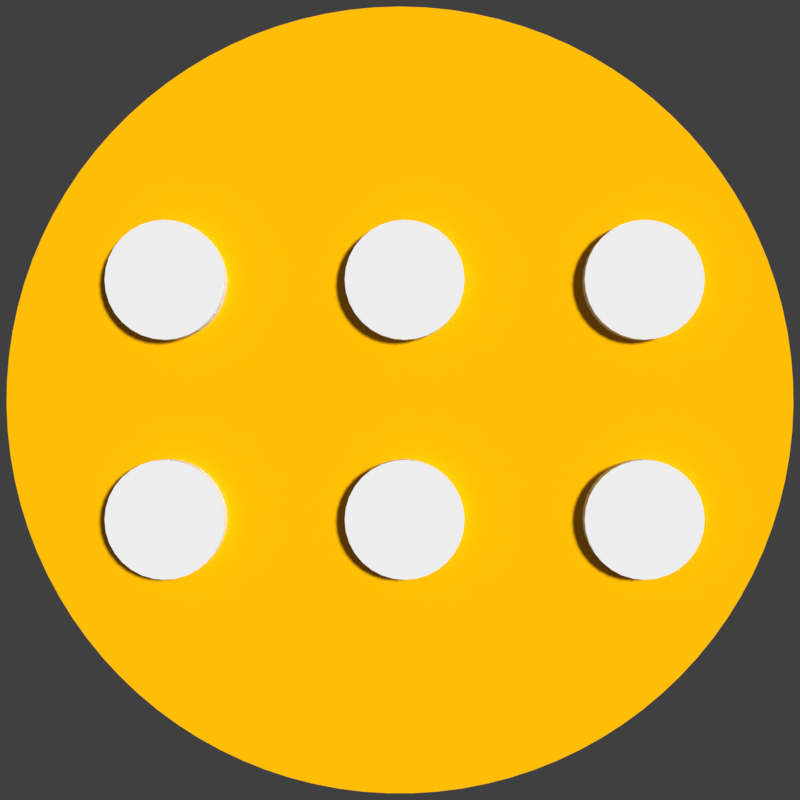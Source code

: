 # Source: icon.blend  (saved by Blender 2.79.0; exported with 4.5.12 LTS)
import bpy
from mathutils import Matrix  # noqa: F401  (used for matrix-valued properties, if any)

bpy.ops.wm.read_factory_settings(use_empty=True)
scene = bpy.context.scene
scene.name = 'Scene'

# ---- collections
col_collection_1 = bpy.data.collections.new('Collection 1'); scene.collection.children.link(col_collection_1)

# ---- materials (node trees are filled in below, after node groups)
mat_floor = bpy.data.materials.new('Floor')
mat_floor.alpha_threshold = 0.0
mat_floor.roughness = 0.5

# ---- material node trees
mat_floor.use_nodes = True; mat_floor.node_tree.nodes.clear()
_N = mat_floor.node_tree.nodes; _L = mat_floor.node_tree.links
n0 = _N.new('ShaderNodeOutputMaterial'); n0.name = 'Material Output'; n0.location = (300, 300)
n1 = _N.new('ShaderNodeBsdfPrincipled'); n1.name = 'Principled BSDF'; n1.location = (10, 300)
n1.width = 150
n1.subsurface_method = 'BURLEY'
n1.inputs[0].default_value = (1.0, 0.5, 0.0, 1.0)
n1.inputs[2].default_value = 0.0
n1.inputs[3].default_value = 1.45
n1.inputs[9].default_value = (1.0, 1.0, 1.0)
_L.new(n1.outputs[0], n0.inputs[0])
n0.is_active_output = True

# ---- world
world_world = bpy.data.worlds.new('World'); scene.world = world_world
world_world.color = (0.05088, 0.05088, 0.05088)
world_world.use_sun_shadow = False
world_world.sun_shadow_jitter_overblur = 0.0
world_world.cycles.sampling_method = 'MANUAL'

# ---- cameras
cam_camera = bpy.data.cameras.new('Camera')
cam_camera.clip_end = 100.0
cam_camera.lens = 35.0
cam_camera.sensor_width = 32.0
cam_camera.sensor_height = 18.0
cam_camera.ortho_scale = 7.314
cam_camera.dof.focus_distance = 0.0

# ---- lights
light_lamp = bpy.data.lights.new('Lamp', 'SUN')
light_lamp.transmission_factor = 0.0
light_lamp.cutoff_distance = 30.0
light_lamp.angle = 0.1993
light_lamp.energy = 4.0
light_lamp.shadow_buffer_clip_start = 1.001
light_lamp.shadow_soft_size = 0.1
light_lamp.shadow_cascade_max_distance = 1000.0

# ---- meshes
me_cylinder = bpy.data.meshes.new('Cylinder')
me_cylinder.from_pydata([(0.0, 1.0, -1.0), (0.0, 1.0, 1.0), (0.1951, 0.9808, -1.0), (0.1951, 0.9808, 1.0), (0.3827, 0.9239, -1.0), (0.3827, 0.9239, 1.0), (0.5556, 0.8315, -1.0), (0.5556, 0.8315, 1.0), (0.7071, 0.7071, -1.0), (0.7071, 0.7071, 1.0), (0.8315, 0.5556, -1.0), (0.8315, 0.5556, 1.0), (0.9239, 0.3827, -1.0), (0.9239, 0.3827, 1.0), (0.9808, 0.1951, -1.0), (0.9808, 0.1951, 1.0), (1.0, 7.55e-08, -1.0), (1.0, 7.55e-08, 1.0), (0.9808, -0.1951, -1.0), (0.9808, -0.1951, 1.0), (0.9239, -0.3827, -1.0), (0.9239, -0.3827, 1.0), (0.8315, -0.5556, -1.0), (0.8315, -0.5556, 1.0), (0.7071, -0.7071, -1.0), (0.7071, -0.7071, 1.0), (0.5556, -0.8315, -1.0), (0.5556, -0.8315, 1.0), (0.3827, -0.9239, -1.0), (0.3827, -0.9239, 1.0), (0.1951, -0.9808, -1.0), (0.1951, -0.9808, 1.0), (-3.258e-07, -1.0, -1.0), (-3.258e-07, -1.0, 1.0), (-0.1951, -0.9808, -1.0), (-0.1951, -0.9808, 1.0), (-0.3827, -0.9239, -1.0), (-0.3827, -0.9239, 1.0), (-0.5556, -0.8315, -1.0), (-0.5556, -0.8315, 1.0), (-0.7071, -0.7071, -1.0), (-0.7071, -0.7071, 1.0), (-0.8315, -0.5556, -1.0), (-0.8315, -0.5556, 1.0), (-0.9239, -0.3827, -1.0), (-0.9239, -0.3827, 1.0), (-0.9808, -0.1951, -1.0), (-0.9808, -0.1951, 1.0), (-1.0, 9.656e-07, -1.0), (-1.0, 9.656e-07, 1.0), (-0.9808, 0.1951, -1.0), (-0.9808, 0.1951, 1.0), (-0.9239, 0.3827, -1.0), (-0.9239, 0.3827, 1.0), (-0.8315, 0.5556, -1.0), (-0.8315, 0.5556, 1.0), (-0.7071, 0.7071, -1.0), (-0.7071, 0.7071, 1.0), (-0.5556, 0.8315, -1.0), (-0.5556, 0.8315, 1.0), (-0.3827, 0.9239, -1.0), (-0.3827, 0.9239, 1.0), (-0.1951, 0.9808, -1.0), (-0.1951, 0.9808, 1.0)], [], [(0, 1, 3, 2), (2, 3, 5, 4), (4, 5, 7, 6), (6, 7, 9, 8), (8, 9, 11, 10), (10, 11, 13, 12), (12, 13, 15, 14), (14, 15, 17, 16), (16, 17, 19, 18), (18, 19, 21, 20), (20, 21, 23, 22), (22, 23, 25, 24), (24, 25, 27, 26), (26, 27, 29, 28), (28, 29, 31, 30), (30, 31, 33, 32), (32, 33, 35, 34), (34, 35, 37, 36), (36, 37, 39, 38), (38, 39, 41, 40), (40, 41, 43, 42), (42, 43, 45, 44), (44, 45, 47, 46), (46, 47, 49, 48), (48, 49, 51, 50), (50, 51, 53, 52), (52, 53, 55, 54), (54, 55, 57, 56), (56, 57, 59, 58), (58, 59, 61, 60), (3, 1, 63, 61, 59, 57, 55, 53, 51, 49, 47, 45, 43, 41, 39, 37, 35, 33, 31, 29, 27, 25, 23, 21, 19, 17, 15, 13, 11, 9, 7, 5), (60, 61, 63, 62), (62, 63, 1, 0), (0, 2, 4, 6, 8, 10, 12, 14, 16, 18, 20, 22, 24, 26, 28, 30, 32, 34, 36, 38, 40, 42, 44, 46, 48, 50, 52, 54, 56, 58, 60, 62)])
me_cylinder.use_remesh_preserve_volume = False
me_cylinder.use_remesh_preserve_attributes = False
me_cylinder.use_mirror_vertex_groups = False
me_cylinder.update()
me_circle = bpy.data.meshes.new('Circle')
me_circle.from_pydata([(0.0, 0.0, 0.0), (0.0, 1.0, 0.0), (-0.06342, 0.998, 0.0), (-0.1266, 0.992, 0.0), (-0.1893, 0.9819, 0.0), (-0.2511, 0.9679, 0.0), (-0.312, 0.9501, 0.0), (-0.3717, 0.9284, 0.0), (-0.4298, 0.9029, 0.0), (-0.4862, 0.8738, 0.0), (-0.5406, 0.8413, 0.0), (-0.5929, 0.8053, 0.0), (-0.6428, 0.766, 0.0), (-0.6901, 0.7237, 0.0), (-0.7346, 0.6785, 0.0), (-0.7761, 0.6306, 0.0), (-0.8146, 0.5801, 0.0), (-0.8497, 0.5272, 0.0), (-0.8815, 0.4723, 0.0), (-0.9096, 0.4154, 0.0), (-0.9341, 0.3569, 0.0), (-0.9549, 0.2969, 0.0), (-0.9718, 0.2358, 0.0), (-0.9848, 0.1736, 0.0), (-0.9938, 0.1108, 0.0), (-0.9989, 0.04758, 0.0), (-0.9999, -0.01587, 0.0), (-0.9969, -0.07925, 0.0), (-0.9898, -0.1423, 0.0), (-0.9788, -0.2048, 0.0), (-0.9638, -0.2665, 0.0), (-0.945, -0.3271, 0.0), (-0.9224, -0.3863, 0.0), (-0.896, -0.4441, 0.0), (-0.866, -0.5, 0.0), (-0.8326, -0.5539, 0.0), (-0.7958, -0.6056, 0.0), (-0.7557, -0.6549, 0.0), (-0.7127, -0.7015, 0.0), (-0.6668, -0.7453, 0.0), (-0.6182, -0.7861, 0.0), (-0.5671, -0.8237, 0.0), (-0.5137, -0.858, 0.0), (-0.4582, -0.8888, 0.0), (-0.4009, -0.9161, 0.0), (-0.342, -0.9397, 0.0), (-0.2817, -0.9595, 0.0), (-0.2203, -0.9754, 0.0), (-0.158, -0.9874, 0.0), (-0.09505, -0.9955, 0.0), (-0.03173, -0.9995, 0.0), (0.03173, -0.9995, 0.0), (0.09506, -0.9955, 0.0), (0.158, -0.9874, 0.0), (0.2203, -0.9754, 0.0), (0.2817, -0.9595, 0.0), (0.342, -0.9397, 0.0), (0.4009, -0.9161, 0.0), (0.4582, -0.8888, 0.0), (0.5137, -0.858, 0.0), (0.5671, -0.8237, 0.0), (0.6182, -0.7861, 0.0), (0.6668, -0.7453, 0.0), (0.7127, -0.7015, 0.0), (0.7558, -0.6549, 0.0), (0.7958, -0.6056, 0.0), (0.8326, -0.5539, 0.0), (0.866, -0.5, 0.0), (0.896, -0.4441, 0.0), (0.9224, -0.3863, 0.0), (0.945, -0.3271, 0.0), (0.9638, -0.2665, 0.0), (0.9788, -0.2048, 0.0), (0.9898, -0.1423, 0.0), (0.9969, -0.07925, 0.0), (0.9999, -0.01586, 0.0), (0.9989, 0.04758, 0.0), (0.9938, 0.1108, 0.0), (0.9848, 0.1737, 0.0), (0.9718, 0.2358, 0.0), (0.9549, 0.2969, 0.0), (0.9341, 0.3569, 0.0), (0.9096, 0.4154, 0.0), (0.8815, 0.4723, 0.0), (0.8497, 0.5272, 0.0), (0.8146, 0.5801, 0.0), (0.7761, 0.6306, 0.0), (0.7346, 0.6785, 0.0), (0.6901, 0.7237, 0.0), (0.6428, 0.766, 0.0), (0.5929, 0.8053, 0.0), (0.5406, 0.8413, 0.0), (0.4862, 0.8739, 0.0), (0.4298, 0.9029, 0.0), (0.3717, 0.9284, 0.0), (0.312, 0.9501, 0.0), (0.2511, 0.9679, 0.0), (0.1892, 0.9819, 0.0), (0.1266, 0.992, 0.0), (0.06342, 0.998, 0.0)], [], [(0, 1, 2), (0, 2, 3), (0, 3, 4), (0, 4, 5), (0, 5, 6), (0, 6, 7), (0, 7, 8), (0, 8, 9), (0, 9, 10), (0, 10, 11), (0, 11, 12), (0, 12, 13), (0, 13, 14), (0, 14, 15), (0, 15, 16), (0, 16, 17), (0, 17, 18), (0, 18, 19), (0, 19, 20), (0, 20, 21), (0, 21, 22), (0, 22, 23), (0, 23, 24), (0, 24, 25), (0, 25, 26), (0, 26, 27), (0, 27, 28), (0, 28, 29), (0, 29, 30), (0, 30, 31), (0, 31, 32), (0, 32, 33), (0, 33, 34), (0, 34, 35), (0, 35, 36), (0, 36, 37), (0, 37, 38), (0, 38, 39), (0, 39, 40), (0, 40, 41), (0, 41, 42), (0, 42, 43), (0, 43, 44), (0, 44, 45), (0, 45, 46), (0, 46, 47), (0, 47, 48), (0, 48, 49), (0, 49, 50), (0, 50, 51), (0, 51, 52), (0, 52, 53), (0, 53, 54), (0, 54, 55), (0, 55, 56), (0, 56, 57), (0, 57, 58), (0, 58, 59), (0, 59, 60), (0, 60, 61), (0, 61, 62), (0, 62, 63), (0, 63, 64), (0, 64, 65), (0, 65, 66), (0, 66, 67), (0, 67, 68), (0, 68, 69), (0, 69, 70), (0, 70, 71), (0, 71, 72), (0, 72, 73), (0, 73, 74), (0, 74, 75), (0, 75, 76), (0, 76, 77), (0, 77, 78), (0, 78, 79), (0, 79, 80), (0, 80, 81), (0, 81, 82), (0, 82, 83), (0, 83, 84), (0, 84, 85), (0, 85, 86), (0, 86, 87), (0, 87, 88), (0, 88, 89), (0, 89, 90), (0, 90, 91), (0, 91, 92), (0, 92, 93), (0, 93, 94), (0, 94, 95), (0, 95, 96), (0, 96, 97), (0, 97, 98), (0, 98, 99), (0, 99, 1)])
me_circle.materials.append(mat_floor)
me_circle.use_remesh_preserve_volume = False
me_circle.use_remesh_preserve_attributes = False
me_circle.use_mirror_vertex_groups = False
me_circle.update()

# ---- objects
ob_dots = bpy.data.objects.new('Dots', me_cylinder)
ob_floor = bpy.data.objects.new('Floor', me_circle)
ob_lamp = bpy.data.objects.new('Lamp', light_lamp)
ob_camera = bpy.data.objects.new('Camera', cam_camera)

# ---- transforms, parenting, visibility, modifiers, constraints
ob_dots.location = (-1.416, -0.7205, -0.2775)
ob_dots.scale = (0.3609, 0.3609, 0.3609)
ob_dots.lineart.crease_threshold = 0.0
_m = ob_dots.modifiers.new('Array', 'ARRAY')
_m.count = 3
_m.constant_offset_displace = (0.0, 0.0, 0.0)
_m.relative_offset_displace = (2.0, 0.0, 0.0)
_m = ob_dots.modifiers.new('Array.001', 'ARRAY')
_m.constant_offset_displace = (0.0, 0.0, 0.0)
_m.relative_offset_displace = (0.0, 2.0, 0.0)
ob_floor.location = (0.0, 0.0, 0.0)
ob_floor.scale = (2.403, 2.403, 2.403)
ob_floor.lineart.crease_threshold = 0.0
ob_lamp.location = (4.076, 1.005, 5.904)
ob_lamp.rotation_euler = (0.6503, 0.05522, 1.866)
ob_lamp.lock_rotations_4d = False
ob_lamp.empty_display_type = 'ARROWS'
ob_lamp.color = (0.0, 0.0, 0.0, 0.0)
ob_lamp.lineart.crease_threshold = 0.0
ob_camera.location = (0.0, 0.0, 5.344)
ob_camera.lock_location = (True, True, False)
ob_camera.lock_rotation = (True, True, True)
ob_camera.lock_rotations_4d = False
ob_camera.empty_display_type = 'ARROWS'
ob_camera.color = (0.0, 0.0, 0.0, 0.0)
ob_camera.display_type = 'WIRE'
ob_camera.lineart.crease_threshold = 0.0

# ---- collection membership
col_collection_1.objects.link(ob_dots)
col_collection_1.objects.link(ob_floor)
col_collection_1.objects.link(ob_lamp)
col_collection_1.objects.link(ob_camera)

# ---- scene / render settings (as saved in the file)
scene.camera = ob_camera
scene.frame_start = 1; scene.frame_end = 250; scene.frame_set(1)
scene.render.engine = 'CYCLES'
scene.render.resolution_x = 512
scene.render.resolution_y = 512
scene.render.dither_intensity = 0.0
scene.render.film_transparent = True
scene.cycles.samples = 20
scene.cycles.sampling_pattern = 'TABULATED_SOBOL'
scene.cycles.use_adaptive_sampling = False
scene.cycles.use_light_tree = False
scene.cycles.blur_glossy = 0.0
scene.cycles.sample_clamp_indirect = 0.0
scene.view_settings.view_transform = 'Standard'
bpy.context.view_layer.update()
